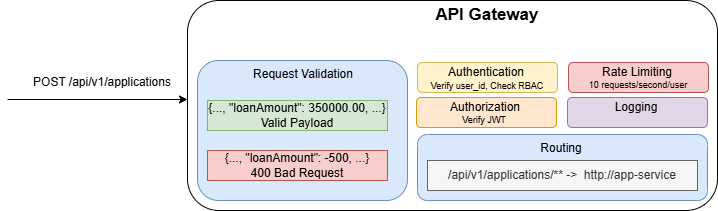

The diagram above was exported from draw.io. Its source (the exported page's mxGraphModel, read from the mxfile embedded in the PNG):
<mxGraphModel dx="782" dy="454" grid="1" gridSize="10" guides="1" tooltips="1" connect="1" arrows="1" fold="1" page="1" pageScale="1" pageWidth="850" pageHeight="1100" math="0" shadow="0">
  <root>
    <mxCell id="0" />
    <mxCell id="1" parent="0" />
    <mxCell id="bNoRLzDnsU5hYDN3An_L-1" parent="1" style="rounded=1;whiteSpace=wrap;html=1;" value="" vertex="1">
      <mxGeometry height="210" width="530" x="270" y="100" as="geometry" />
    </mxCell>
    <mxCell id="bNoRLzDnsU5hYDN3An_L-2" parent="1" style="rounded=1;whiteSpace=wrap;html=1;fillColor=#dae8fc;strokeColor=#6c8ebf;" value="" vertex="1">
      <mxGeometry height="140" width="210" x="280" y="160" as="geometry" />
    </mxCell>
    <mxCell id="bNoRLzDnsU5hYDN3An_L-3" parent="1" style="text;html=1;whiteSpace=wrap;strokeColor=none;fillColor=none;align=center;verticalAlign=middle;rounded=0;" value="Request Validation" vertex="1">
      <mxGeometry height="30" width="120" x="326" y="159" as="geometry" />
    </mxCell>
    <mxCell id="bNoRLzDnsU5hYDN3An_L-4" edge="1" parent="1" style="endArrow=classic;html=1;rounded=0;entryX=0;entryY=0.5;entryDx=0;entryDy=0;" value="">
      <mxGeometry height="50" relative="1" width="50" as="geometry">
        <mxPoint x="90" y="199" as="sourcePoint" />
        <mxPoint x="270" y="199" as="targetPoint" />
      </mxGeometry>
    </mxCell>
    <mxCell id="bNoRLzDnsU5hYDN3An_L-5" parent="1" style="text;html=1;whiteSpace=wrap;strokeColor=none;fillColor=none;align=center;verticalAlign=middle;rounded=0;" value="POST&amp;nbsp;/api/v1/applications" vertex="1">
      <mxGeometry height="30" width="150" x="110" y="167" as="geometry" />
    </mxCell>
    <mxCell id="bNoRLzDnsU5hYDN3An_L-6" parent="1" style="text;html=1;whiteSpace=wrap;strokeColor=#82b366;fillColor=#d5e8d4;align=center;verticalAlign=middle;rounded=0;" value="{..., &quot;loanAmount&quot;: 350000.00, ...}&lt;br&gt;Valid Payload" vertex="1">
      <mxGeometry height="30" width="180" x="290" y="200" as="geometry" />
    </mxCell>
    <mxCell id="bNoRLzDnsU5hYDN3An_L-7" parent="1" style="text;html=1;whiteSpace=wrap;strokeColor=#b85450;fillColor=#f8cecc;align=center;verticalAlign=middle;rounded=0;" value="{..., &quot;loanAmount&quot;: -500, ...}&lt;br&gt;400 Bad Request" vertex="1">
      <mxGeometry height="30" width="180" x="290" y="250" as="geometry" />
    </mxCell>
    <mxCell id="bNoRLzDnsU5hYDN3An_L-13" parent="1" style="rounded=1;whiteSpace=wrap;html=1;fillColor=#fff2cc;strokeColor=#d6b656;" value="" vertex="1">
      <mxGeometry height="30" width="140" x="500" y="162" as="geometry" />
    </mxCell>
    <mxCell id="bNoRLzDnsU5hYDN3An_L-14" parent="1" style="text;html=1;whiteSpace=wrap;strokeColor=none;fillColor=none;align=center;verticalAlign=middle;rounded=0;" value="Authentication" vertex="1">
      <mxGeometry height="31" width="90" x="524" y="156" as="geometry" />
    </mxCell>
    <mxCell id="bNoRLzDnsU5hYDN3An_L-16" parent="1" style="text;html=1;whiteSpace=wrap;strokeColor=none;fillColor=none;align=center;verticalAlign=middle;rounded=0;" value="&lt;font style=&quot;font-size: 9px;&quot;&gt;Verify user_id, Check RBAC&lt;/font&gt;" vertex="1">
      <mxGeometry height="29" width="120" x="510" y="170" as="geometry" />
    </mxCell>
    <mxCell id="bNoRLzDnsU5hYDN3An_L-23" parent="1" style="rounded=1;whiteSpace=wrap;html=1;fillColor=#ffe6cc;strokeColor=#d79b00;" value="" vertex="1">
      <mxGeometry height="30" width="140" x="499" y="197" as="geometry" />
    </mxCell>
    <mxCell id="bNoRLzDnsU5hYDN3An_L-24" parent="1" style="text;html=1;whiteSpace=wrap;strokeColor=none;fillColor=none;align=center;verticalAlign=middle;rounded=0;" value="Authorization" vertex="1">
      <mxGeometry height="31" width="90" x="523" y="191" as="geometry" />
    </mxCell>
    <mxCell id="bNoRLzDnsU5hYDN3An_L-25" parent="1" style="text;html=1;whiteSpace=wrap;strokeColor=none;fillColor=none;align=center;verticalAlign=middle;rounded=0;" value="&lt;font style=&quot;font-size: 9px;&quot;&gt;Verify JWT&lt;/font&gt;" vertex="1">
      <mxGeometry height="30" width="120" x="507" y="204" as="geometry" />
    </mxCell>
    <mxCell id="bNoRLzDnsU5hYDN3An_L-28" parent="1" style="rounded=1;whiteSpace=wrap;html=1;fillColor=#f8cecc;strokeColor=#b85450;" value="" vertex="1">
      <mxGeometry height="30" width="140" x="651" y="162" as="geometry" />
    </mxCell>
    <mxCell id="bNoRLzDnsU5hYDN3An_L-29" parent="1" style="text;html=1;whiteSpace=wrap;strokeColor=none;fillColor=none;align=center;verticalAlign=middle;rounded=0;" value="Rate Limiting" vertex="1">
      <mxGeometry height="31" width="90" x="675" y="156" as="geometry" />
    </mxCell>
    <mxCell id="bNoRLzDnsU5hYDN3An_L-30" parent="1" style="text;html=1;whiteSpace=wrap;strokeColor=none;fillColor=none;align=center;verticalAlign=middle;rounded=0;" value="&lt;font style=&quot;font-size: 9px;&quot;&gt;10 requests/second/user&lt;/font&gt;" vertex="1">
      <mxGeometry height="30" width="150" x="646" y="169" as="geometry" />
    </mxCell>
    <mxCell id="bNoRLzDnsU5hYDN3An_L-31" parent="1" style="rounded=1;whiteSpace=wrap;html=1;fillColor=#e1d5e7;strokeColor=#9673a6;" value="" vertex="1">
      <mxGeometry height="30" width="140" x="650" y="197" as="geometry" />
    </mxCell>
    <mxCell id="bNoRLzDnsU5hYDN3An_L-32" parent="1" style="text;html=1;whiteSpace=wrap;strokeColor=none;fillColor=none;align=center;verticalAlign=middle;rounded=0;" value="Logging" vertex="1">
      <mxGeometry height="31" width="90" x="674" y="191" as="geometry" />
    </mxCell>
    <mxCell id="bNoRLzDnsU5hYDN3An_L-34" parent="1" style="rounded=1;whiteSpace=wrap;html=1;fillColor=#dae8fc;strokeColor=#6c8ebf;" value="" vertex="1">
      <mxGeometry height="66" width="290" x="500" y="234" as="geometry" />
    </mxCell>
    <mxCell id="bNoRLzDnsU5hYDN3An_L-35" parent="1" style="text;html=1;whiteSpace=wrap;strokeColor=none;fillColor=none;align=center;verticalAlign=middle;rounded=0;" value="Routing" vertex="1">
      <mxGeometry height="30" width="120" x="584" y="233" as="geometry" />
    </mxCell>
    <mxCell id="bNoRLzDnsU5hYDN3An_L-36" parent="1" style="text;html=1;whiteSpace=wrap;strokeColor=#666666;fillColor=#f5f5f5;align=center;verticalAlign=middle;rounded=0;fontColor=#333333;" value="/api/v1/applications/** -&amp;gt;&amp;nbsp;&amp;nbsp;http://app-service" vertex="1">
      <mxGeometry height="30" width="270" x="510" y="260" as="geometry" />
    </mxCell>
    <mxCell id="bNoRLzDnsU5hYDN3An_L-38" parent="1" style="text;html=1;whiteSpace=wrap;strokeColor=none;fillColor=none;align=center;verticalAlign=middle;rounded=0;fontSize=17;fontStyle=1" value="API Gateway" vertex="1">
      <mxGeometry height="30" width="160" x="490" y="100" as="geometry" />
    </mxCell>
  </root>
</mxGraphModel>